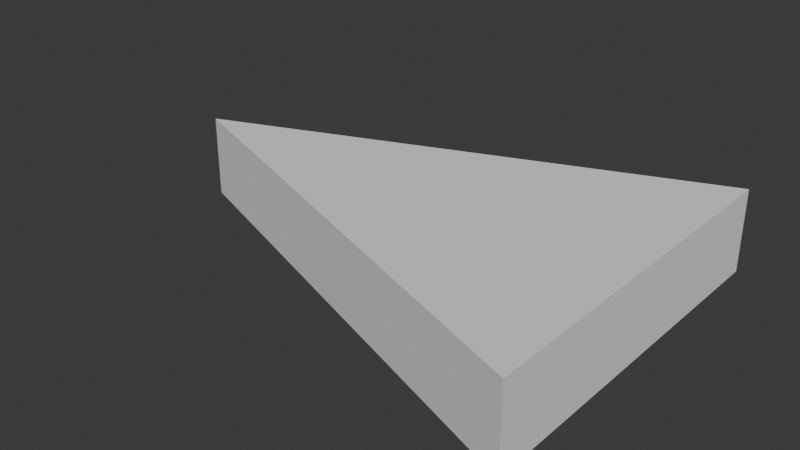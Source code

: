 # Source: Triangle.blend  (saved by Blender 4.2.66; exported with 4.5.12 LTS)
import bpy
from mathutils import Matrix  # noqa: F401  (used for matrix-valued properties, if any)

bpy.ops.wm.read_factory_settings(use_empty=True)
scene = bpy.context.scene
scene.name = 'Scene'

# ---- collections
col_collection = bpy.data.collections.new('Collection'); scene.collection.children.link(col_collection)

# ---- world
world_world = bpy.data.worlds.new('World'); scene.world = world_world
world_world.use_nodes = True; world_world.node_tree.nodes.clear()
_N = world_world.node_tree.nodes; _L = world_world.node_tree.links
n0 = _N.new('ShaderNodeOutputWorld'); n0.name = 'World Output'; n0.location = (300, 300)
n1 = _N.new('ShaderNodeBackground'); n1.name = 'Background'; n1.location = (10, 300)
n1.inputs[0].default_value = (0.05088, 0.05088, 0.05088, 1.0)
_L.new(n1.outputs[0], n0.inputs[0])
n0.is_active_output = True
world_world.color = (0.05088, 0.05088, 0.05088)
world_world.sun_shadow_jitter_overblur = 0.0

# ---- meshes
me_plane = bpy.data.meshes.new('Plane')
me_plane.from_pydata([(0.0, 0.0, 0.0), (1.0, -0.3849, 0.0), (1.0, 0.3849, 0.0), (0.0, 0.0, -0.17), (1.0, -0.3849, -0.17), (1.0, 0.3849, -0.17)], [], [(0, 1, 2), (3, 5, 4), (1, 0, 3, 4), (2, 1, 4, 5), (0, 2, 5, 3)])
_uv = me_plane.uv_layers.new(name='UVMap')
_uv.uv.foreach_set('vector', [0.0, 0.0, 1.0, 0.0, 1.0, 1.0, 0.0, 0.0, 1.0, 1.0, 1.0, 0.0, 1.0, 0.0, 0.0, 0.0, 0.0, 0.0, 1.0, 0.0, 1.0, 1.0, 1.0, 0.0, 1.0, 0.0, 1.0, 1.0, 0.0, 0.0, 1.0, 1.0, 1.0, 1.0, 0.0, 0.0])
me_plane.update()

# ---- objects
ob_plane = bpy.data.objects.new('Plane', me_plane)

# ---- transforms, parenting, visibility, modifiers, constraints
ob_plane.location = (0.0, 0.0, 0.0)

# ---- collection membership
col_collection.objects.link(ob_plane)

# ---- scene / render settings (as saved in the file)
scene.frame_start = 1; scene.frame_end = 250; scene.frame_set(1)
scene.render.engine = 'BLENDER_EEVEE_NEXT'
bpy.context.view_layer.update()

# ---- added for rendering (the .blend has no active camera and no usable light): camera, sun
cam_auto = bpy.data.cameras.new('AutoCamera')
cam_auto.lens = 50.0
cam_auto.sensor_width = 36.0
cam_auto.clip_end = 1000.0
ob_auto_camera = bpy.data.objects.new('AutoCamera', cam_auto)
scene.collection.objects.link(ob_auto_camera)
ob_auto_camera.location = (1.67815, -1.41379, 0.857524)
ob_auto_camera.rotation_euler = (1.09748, -7.21219e-08, 0.694738)
scene.camera = ob_auto_camera
light_auto_sun = bpy.data.lights.new('AutoSun', 'SUN')
light_auto_sun.energy = 3.0
light_auto_sun.angle = 0.0523599
ob_auto_sun = bpy.data.objects.new('AutoSun', light_auto_sun)
scene.collection.objects.link(ob_auto_sun)
ob_auto_sun.rotation_euler = (0.872665, 0.174533, 0.523599)
bpy.context.view_layer.update()
